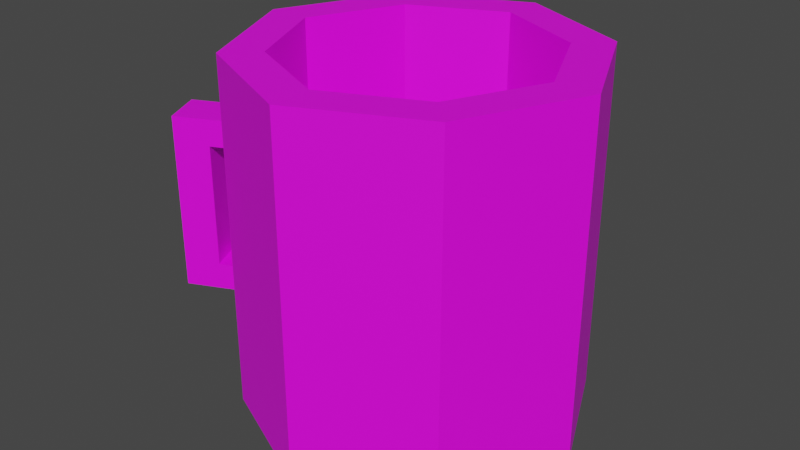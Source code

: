 # Source: kubek.blend  (saved by Blender 3.6.13; exported with 4.5.12 LTS)
import bpy
from mathutils import Matrix  # noqa: F401  (used for matrix-valued properties, if any)

bpy.ops.wm.read_factory_settings(use_empty=True)
scene = bpy.context.scene
scene.name = 'Scene'

# ---- collections
col_collection = bpy.data.collections.new('Collection'); scene.collection.children.link(col_collection)

# ---- images (referenced by path relative to the original .blend; pixels are not part of the script)
import os
ASSET_DIR = os.environ.get("B2B_ASSET_DIR", "")  # directory of the original .blend (textures are referenced by path, not embedded)
HERE = os.path.dirname(os.path.abspath(__file__))  # packed textures are extracted next to this script under _unpacked/

def load_image(name, relpath, width, height, colorspace="sRGB"):
    """Load a texture the original file referenced (path relative to the .blend, or extracted next to this script)."""
    p = next((c for c in (os.path.join(HERE, relpath), os.path.join(ASSET_DIR, relpath)) if relpath and os.path.exists(c)), "")
    if p:
        img = bpy.data.images.load(p, check_existing=True)
        img.name = name
    else:  # same state as the original file: an image datablock whose file is absent (Cycles renders it pink)
        img = bpy.data.images.new(name, width, height)
        img.source = "FILE"
        img.filepath = "//" + (relpath or name)
    img.colorspace_settings.name = colorspace
    return img
img_pixil_frame_0_png = load_image('pixil-frame-0.png', 'pixil-frame-0.png', 1024, 1024, 'sRGB')

# ---- materials (node trees are filled in below, after node groups)
mat_material = bpy.data.materials.new('Material')
mat_material.alpha_threshold = 0.0
mat_material.use_transparent_shadow = False
mat_material.roughness = 0.5
mat_material.line_color = (0.0, 0.0, 0.0, 1.0)

# ---- material node trees
mat_material.use_nodes = True; mat_material.node_tree.nodes.clear()
_N = mat_material.node_tree.nodes; _L = mat_material.node_tree.links
n0 = _N.new('ShaderNodeOutputMaterial'); n0.name = 'Material Output'; n0.location = (300, 300)
n1 = _N.new('ShaderNodeBsdfPrincipled'); n1.name = 'Principled BSDF'; n1.location = (10, 300)
n1.distribution = 'GGX'
n1.subsurface_method = 'RANDOM_WALK_SKIN'
n1.inputs[3].default_value = 1.45
n1.inputs[27].default_value = (0.0, 0.0, 0.0, 1.0)
n1.inputs[28].default_value = 1.0
n2 = _N.new('ShaderNodeTexImage'); n2.name = 'Image Texture'; n2.location = (-280, 280)
n2.image = img_pixil_frame_0_png
_L.new(n1.outputs[0], n0.inputs[0])
_L.new(n2.outputs[0], n1.inputs[0])
n0.is_active_output = True

# ---- world
world_world = bpy.data.worlds.new('World'); scene.world = world_world
world_world.use_nodes = True; world_world.node_tree.nodes.clear()
_N = world_world.node_tree.nodes; _L = world_world.node_tree.links
n0 = _N.new('ShaderNodeOutputWorld'); n0.name = 'World Output'; n0.location = (300, 300)
n1 = _N.new('ShaderNodeBackground'); n1.name = 'Background'; n1.location = (10, 300)
n1.inputs[0].default_value = (0.05088, 0.05088, 0.05088, 1.0)
_L.new(n1.outputs[0], n0.inputs[0])
n0.is_active_output = True
world_world.color = (0.05088, 0.05088, 0.05088)
world_world.use_sun_shadow = False
world_world.sun_shadow_jitter_overblur = 0.0

# ---- meshes
me_cube = bpy.data.meshes.new('Cube')
me_cube.from_pydata([(0.685, 0.685, 1.0), (0.5232, 0.5232, -1.0), (0.685, -0.685, 1.0), (0.5232, -0.5232, -1.0), (-0.685, 0.685, 1.0), (-0.5232, 0.5232, -1.0), (-0.685, -0.685, 1.0), (-0.5232, -0.5232, -1.0), (0.0, 0.7638, -1.0), (0.0, -1.0, 1.0), (0.0, -0.7638, -1.0), (0.0, 1.0, 1.0), (-0.7638, 0.0, -1.0), (1.0, 0.0, 1.0), (-1.0, 0.0, 1.0), (0.7638, 0.0, -1.0), (0.0, 0.0, 1.0), (-1.0, 0.0, -1.0), (-0.685, -0.685, -1.0), (0.0, 1.0, -1.0), (-0.685, 0.685, -1.0), (0.0, -1.0, -1.0), (0.685, -0.685, -1.0), (1.0, 0.0, -1.0), (0.685, 0.685, -1.0), (0.0, 0.0, 0.8036), (0.0, -0.7638, 0.8036), (0.0, 0.7638, 0.8036), (-0.7638, 0.0, 0.8036), (0.7638, 0.0, 0.8036), (-0.5232, -0.5232, 0.8036), (-0.5232, 0.5232, 0.8036), (0.5232, -0.5232, 0.8036), (0.5232, 0.5232, 0.8036)], [], [(16, 14, 6, 9), (21, 9, 6, 18), (17, 14, 4, 20), (7, 12, 28, 30), (23, 13, 2, 22), (19, 11, 0, 24), (20, 4, 11, 19), (3, 10, 26, 32), (22, 2, 9, 21), (13, 16, 9, 2), (0, 11, 16, 13), (8, 1, 33, 27), (24, 0, 13, 23), (12, 5, 31, 28), (18, 6, 14, 17), (11, 4, 14, 16), (12, 7, 18, 17), (8, 5, 20, 19), (10, 3, 22, 21), (15, 1, 24, 23), (1, 8, 19, 24), (7, 10, 21, 18), (5, 12, 17, 20), (3, 15, 23, 22), (25, 29, 32, 26), (28, 25, 26, 30), (31, 27, 25, 28), (27, 33, 29, 25), (15, 3, 32, 29), (10, 7, 30, 26), (1, 15, 29, 33), (5, 8, 27, 31)])
_uv = me_cube.uv_layers.new(name='UVMap')
_uv.uv.foreach_set('vector', [0.75, 0.625, 0.875, 0.625, 0.875, 0.75, 0.75, 0.75, 0.375, 0.875, 0.625, 0.875, 0.625, 1.0, 0.375, 1.0, 0.375, 0.125, 0.625, 0.125, 0.625, 0.25, 0.375, 0.25, 0.1639, 0.7111, 0.1545, 0.625, 0.1545, 0.625, 0.1639, 0.7111, 0.375, 0.625, 0.625, 0.625, 0.625, 0.75, 0.375, 0.75, 0.375, 0.375, 0.625, 0.375, 0.625, 0.5, 0.375, 0.5, 0.375, 0.25, 0.625, 0.25, 0.625, 0.375, 0.375, 0.375, 0.3361, 0.7111, 0.25, 0.7205, 0.25, 0.7205, 0.3361, 0.7111, 0.375, 0.75, 0.625, 0.75, 0.625, 0.875, 0.375, 0.875, 0.625, 0.625, 0.75, 0.625, 0.75, 0.75, 0.625, 0.75, 0.625, 0.5, 0.75, 0.5, 0.75, 0.625, 0.625, 0.625, 0.25, 0.5295, 0.3361, 0.5389, 0.3361, 0.5389, 0.25, 0.5295, 0.375, 0.5, 0.625, 0.5, 0.625, 0.625, 0.375, 0.625, 0.1545, 0.625, 0.1639, 0.5389, 0.1639, 0.5389, 0.1545, 0.625, 0.375, 0.0, 0.625, 0.0, 0.625, 0.125, 0.375, 0.125, 0.75, 0.5, 0.875, 0.5, 0.875, 0.625, 0.75, 0.625, 0.1545, 0.625, 0.1639, 0.7111, 0.125, 0.75, 0.125, 0.625, 0.25, 0.5295, 0.1639, 0.5389, 0.125, 0.5, 0.25, 0.5, 0.25, 0.7205, 0.3361, 0.7111, 0.375, 0.75, 0.25, 0.75, 0.3455, 0.625, 0.3361, 0.5389, 0.375, 0.5, 0.375, 0.625, 0.3361, 0.5389, 0.25, 0.5295, 0.25, 0.5, 0.375, 0.5, 0.1639, 0.7111, 0.25, 0.7205, 0.25, 0.75, 0.125, 0.75, 0.1639, 0.5389, 0.1545, 0.625, 0.125, 0.625, 0.125, 0.5, 0.3361, 0.7111, 0.3455, 0.625, 0.375, 0.625, 0.375, 0.75, 0.25, 0.625, 0.3455, 0.625, 0.3361, 0.7111, 0.25, 0.7205, 0.1545, 0.625, 0.25, 0.625, 0.25, 0.7205, 0.1639, 0.7111, 0.1639, 0.5389, 0.25, 0.5295, 0.25, 0.625, 0.1545, 0.625, 0.25, 0.5295, 0.3361, 0.5389, 0.3455, 0.625, 0.25, 0.625, 0.3455, 0.625, 0.3361, 0.7111, 0.3361, 0.7111, 0.3455, 0.625, 0.25, 0.7205, 0.1639, 0.7111, 0.1639, 0.7111, 0.25, 0.7205, 0.3361, 0.5389, 0.3455, 0.625, 0.3455, 0.625, 0.3361, 0.5389, 0.1639, 0.5389, 0.25, 0.5295, 0.25, 0.5295, 0.1639, 0.5389])
me_cube.materials.append(mat_material)
me_cube.use_mirror_vertex_groups = False
me_cube.update()
me_kostka = bpy.data.meshes.new('Kostka')
me_kostka.from_pydata([(-1.0, -1.0, -1.0), (-1.0, -1.0, 1.0), (-1.0, 1.0, -1.0), (-1.0, 1.0, 1.0), (1.0, -1.0, -1.0), (1.0, -1.0, 1.0), (1.0, 1.0, -1.0), (1.0, 1.0, 1.0), (-1.0, -1.0, -0.7), (-1.0, 1.0, -0.7), (1.0, 1.0, -0.7), (1.0, -1.0, -0.7), (-1.0, -1.0, 0.7), (-1.0, 1.0, 0.7), (1.0, 1.0, 0.7), (1.0, -1.0, 0.7), (-1.0, 2.893, -0.7), (-1.0, 2.893, -1.0), (1.0, 2.893, -1.0), (-1.0, 2.893, 1.0), (1.0, 2.893, 1.0), (1.0, 2.893, -0.7), (-1.0, 2.893, 0.7), (1.0, 2.893, 0.7)], [], [(12, 1, 3, 13), (10, 6, 18, 21), (14, 7, 5, 15), (15, 5, 1, 12), (2, 6, 4, 0), (7, 3, 1, 5), (4, 11, 8, 0), (6, 10, 11, 4), (13, 3, 19, 22), (0, 8, 9, 2), (11, 15, 12, 8), (10, 14, 15, 11), (9, 13, 14, 10), (8, 12, 13, 9), (22, 19, 20, 23), (17, 16, 21, 18), (14, 13, 22, 23), (6, 2, 17, 18), (7, 14, 23, 20), (9, 10, 21, 16), (3, 7, 20, 19), (2, 9, 16, 17)])
_uv = me_kostka.uv_layers.new(name='MapaUV')
_uv.uv.foreach_set('vector', [0.5881, 0.0, 0.625, 0.0, 0.625, 0.25, 0.5881, 0.25, 0.4117, 0.5, 0.375, 0.5, 0.375, 0.5, 0.4117, 0.5, 0.5881, 0.5, 0.625, 0.5, 0.625, 0.75, 0.5881, 0.75, 0.5881, 0.75, 0.625, 0.75, 0.625, 1.0, 0.5881, 1.0, 0.125, 0.5, 0.375, 0.5, 0.375, 0.75, 0.125, 0.75, 0.625, 0.5, 0.875, 0.5, 0.875, 0.75, 0.625, 0.75, 0.375, 0.75, 0.4117, 0.75, 0.4117, 1.0, 0.375, 1.0, 0.375, 0.5, 0.4117, 0.5, 0.4117, 0.75, 0.375, 0.75, 0.5881, 0.25, 0.625, 0.25, 0.625, 0.25, 0.5881, 0.25, 0.375, 0.0, 0.4117, 0.0, 0.4117, 0.25, 0.375, 0.25, 0.4117, 0.75, 0.5881, 0.75, 0.5881, 1.0, 0.4117, 1.0, 0.4117, 0.5, 0.5881, 0.5, 0.5881, 0.75, 0.4117, 0.75, 0.4117, 0.25, 0.5881, 0.25, 0.5881, 0.5, 0.4117, 0.5, 0.4117, 0.0, 0.5881, 0.0, 0.5881, 0.25, 0.4117, 0.25, 0.5881, 0.25, 0.625, 0.25, 0.625, 0.5, 0.5881, 0.5, 0.375, 0.25, 0.4117, 0.25, 0.4117, 0.5, 0.375, 0.5, 0.5881, 0.5, 0.5881, 0.25, 0.5881, 0.25, 0.5881, 0.5, 0.375, 0.5, 0.125, 0.5, 0.125, 0.5, 0.375, 0.5, 0.625, 0.5, 0.5881, 0.5, 0.5881, 0.5, 0.625, 0.5, 0.4117, 0.25, 0.4117, 0.5, 0.4117, 0.5, 0.4117, 0.25, 0.875, 0.5, 0.625, 0.5, 0.625, 0.5, 0.875, 0.5, 0.375, 0.25, 0.4117, 0.25, 0.4117, 0.25, 0.375, 0.25])
me_kostka.materials.append(mat_material)
me_kostka.update()

# ---- objects
ob_cube = bpy.data.objects.new('Cube', me_cube)
ob_kostka = bpy.data.objects.new('Kostka', me_kostka)

# ---- transforms, parenting, visibility, modifiers, constraints
ob_cube.location = (0.0, 0.0, 0.0)
ob_cube.rotation_euler = (0.0, 3.142, 0.0)
ob_cube.scale = (0.2, 0.2, 0.2)
ob_cube.lock_rotations_4d = False
ob_cube.empty_display_type = 'ARROWS'
ob_cube.lineart.crease_threshold = 0.0
ob_kostka.location = (-0.22, -0.095, 0.01)
ob_kostka.rotation_euler = (0.0, 0.0, -1.134)
ob_kostka.scale = (0.025, 0.02, 0.1)

# ---- collection membership
col_collection.objects.link(ob_cube)
col_collection.objects.link(ob_kostka)

# ---- scene / render settings (as saved in the file)
scene.frame_start = 1; scene.frame_end = 250; scene.frame_set(1)
scene.render.engine = 'BLENDER_EEVEE_NEXT'
scene.cycles.sampling_pattern = 'TABULATED_SOBOL'
scene.view_settings.view_transform = 'Filmic'
bpy.context.view_layer.update()

# ---- added for rendering (the .blend has no active camera and no usable light): camera, sun
cam_auto = bpy.data.cameras.new('AutoCamera')
cam_auto.lens = 50.0
cam_auto.sensor_width = 36.0
cam_auto.clip_end = 1000.0
ob_auto_camera = bpy.data.objects.new('AutoCamera', cam_auto)
scene.collection.objects.link(ob_auto_camera)
ob_auto_camera.location = (0.643692, -0.801646, 0.53443)
ob_auto_camera.rotation_euler = (1.09748, -7.21219e-08, 0.694738)
scene.camera = ob_auto_camera
light_auto_sun = bpy.data.lights.new('AutoSun', 'SUN')
light_auto_sun.energy = 3.0
light_auto_sun.angle = 0.0523599
ob_auto_sun = bpy.data.objects.new('AutoSun', light_auto_sun)
scene.collection.objects.link(ob_auto_sun)
ob_auto_sun.rotation_euler = (0.872665, 0.174533, 0.523599)
bpy.context.view_layer.update()
